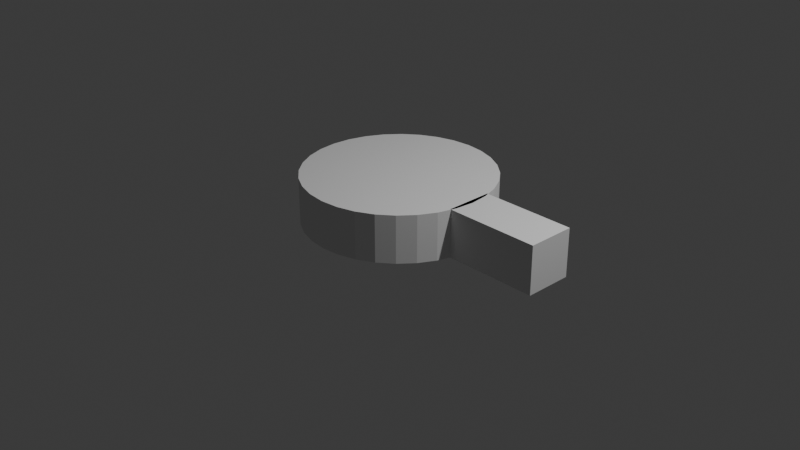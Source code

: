 # Source: drone.blend  (saved by Blender 4.4.32; exported with 4.5.12 LTS)
import bpy
from mathutils import Matrix  # noqa: F401  (used for matrix-valued properties, if any)

bpy.ops.wm.read_factory_settings(use_empty=True)
scene = bpy.context.scene
scene.name = 'Scene'

# ---- collections
col_collection = bpy.data.collections.new('Collection'); scene.collection.children.link(col_collection)

# ---- world
world_world = bpy.data.worlds.new('World'); scene.world = world_world
world_world.use_nodes = True; world_world.node_tree.nodes.clear()
_N = world_world.node_tree.nodes; _L = world_world.node_tree.links
n0 = _N.new('ShaderNodeOutputWorld'); n0.name = 'World Output'; n0.location = (300, 300)
n1 = _N.new('ShaderNodeBackground'); n1.name = 'Background'; n1.location = (10, 300)
n1.inputs[0].default_value = (0.05088, 0.05088, 0.05088, 1.0)
_L.new(n1.outputs[0], n0.inputs[0])
n0.is_active_output = True
world_world.color = (0.05088, 0.05088, 0.05088)
world_world.sun_shadow_jitter_overblur = 0.0

# ---- cameras
cam_camera = bpy.data.cameras.new('Camera')
cam_camera.clip_end = 100.0
cam_camera.ortho_scale = 7.314

# ---- lights
light_light = bpy.data.lights.new('Light', 'POINT')
light_light.energy = 1000.0
light_light.shadow_soft_size = 0.1

# ---- meshes
me_cylinder = bpy.data.meshes.new('Cylinder')
me_cylinder.from_pydata([(0.0, 1.0, -1.0), (0.0, 1.0, 1.0), (0.1951, 0.9808, -1.0), (0.1951, 0.9808, 1.0), (0.3827, 0.9239, -1.0), (0.3827, 0.9239, 1.0), (0.5556, 0.8315, -1.0), (0.5556, 0.8315, 1.0), (0.7071, 0.7071, -1.0), (0.7071, 0.7071, 1.0), (0.8315, 0.5556, -1.0), (0.8315, 0.5556, 1.0), (0.9239, 0.3827, -1.0), (0.9239, 0.3827, 1.0), (0.9808, 0.1951, -1.0), (0.9808, 0.1951, 1.0), (1.0, 0.0, -1.0), (1.0, 0.0, 1.0), (0.9808, -0.1951, -1.0), (0.9808, -0.1951, 1.0), (0.9239, -0.3827, -1.0), (0.9239, -0.3827, 1.0), (0.8315, -0.5556, -1.0), (0.8315, -0.5556, 1.0), (0.7071, -0.7071, -1.0), (0.7071, -0.7071, 1.0), (0.5556, -0.8315, -1.0), (0.5556, -0.8315, 1.0), (0.3827, -0.9239, -1.0), (0.3827, -0.9239, 1.0), (0.1951, -0.9808, -1.0), (0.1951, -0.9808, 1.0), (0.0, -1.0, -1.0), (0.0, -1.0, 1.0), (-0.1951, -0.9808, -1.0), (-0.1951, -0.9808, 1.0), (-0.3827, -0.9239, -1.0), (-0.3827, -0.9239, 1.0), (-0.5556, -0.8315, -1.0), (-0.5556, -0.8315, 1.0), (-0.7071, -0.7071, -1.0), (-0.7071, -0.7071, 1.0), (-0.8315, -0.5556, -1.0), (-0.8315, -0.5556, 1.0), (-0.9239, -0.3827, -1.0), (-0.9239, -0.3827, 1.0), (-0.9808, -0.1951, -1.0), (-0.9808, -0.1951, 1.0), (-1.0, 0.0, -1.0), (-1.0, 0.0, 1.0), (-0.9808, 0.1951, -1.0), (-0.9808, 0.1951, 1.0), (-0.9239, 0.3827, -1.0), (-0.9239, 0.3827, 1.0), (-0.8315, 0.5556, -1.0), (-0.8315, 0.5556, 1.0), (-0.7071, 0.7071, -1.0), (-0.7071, 0.7071, 1.0), (-0.5556, 0.8315, -1.0), (-0.5556, 0.8315, 1.0), (-0.3827, 0.9239, -1.0), (-0.3827, 0.9239, 1.0), (-0.1951, 0.9808, -1.0), (-0.1951, 0.9808, 1.0)], [], [(0, 1, 3, 2), (2, 3, 5, 4), (4, 5, 7, 6), (6, 7, 9, 8), (8, 9, 11, 10), (10, 11, 13, 12), (12, 13, 15, 14), (14, 15, 17, 16), (16, 17, 19, 18), (18, 19, 21, 20), (20, 21, 23, 22), (22, 23, 25, 24), (24, 25, 27, 26), (26, 27, 29, 28), (28, 29, 31, 30), (30, 31, 33, 32), (32, 33, 35, 34), (34, 35, 37, 36), (36, 37, 39, 38), (38, 39, 41, 40), (40, 41, 43, 42), (42, 43, 45, 44), (44, 45, 47, 46), (46, 47, 49, 48), (48, 49, 51, 50), (50, 51, 53, 52), (52, 53, 55, 54), (54, 55, 57, 56), (56, 57, 59, 58), (58, 59, 61, 60), (3, 1, 63, 61, 59, 57, 55, 53, 51, 49, 47, 45, 43, 41, 39, 37, 35, 33, 31, 29, 27, 25, 23, 21, 19, 17, 15, 13, 11, 9, 7, 5), (60, 61, 63, 62), (62, 63, 1, 0), (0, 2, 4, 6, 8, 10, 12, 14, 16, 18, 20, 22, 24, 26, 28, 30, 32, 34, 36, 38, 40, 42, 44, 46, 48, 50, 52, 54, 56, 58, 60, 62)])
_uv = me_cylinder.uv_layers.new(name='UVMap')
_uv.uv.foreach_set('vector', [1.0, 0.5, 1.0, 1.0, 0.9688, 1.0, 0.9688, 0.5, 0.9688, 0.5, 0.9688, 1.0, 0.9375, 1.0, 0.9375, 0.5, 0.9375, 0.5, 0.9375, 1.0, 0.9062, 1.0, 0.9062, 0.5, 0.9062, 0.5, 0.9062, 1.0, 0.875, 1.0, 0.875, 0.5, 0.875, 0.5, 0.875, 1.0, 0.8438, 1.0, 0.8438, 0.5, 0.8438, 0.5, 0.8438, 1.0, 0.8125, 1.0, 0.8125, 0.5, 0.8125, 0.5, 0.8125, 1.0, 0.7812, 1.0, 0.7812, 0.5, 0.7812, 0.5, 0.7812, 1.0, 0.75, 1.0, 0.75, 0.5, 0.75, 0.5, 0.75, 1.0, 0.7188, 1.0, 0.7188, 0.5, 0.7188, 0.5, 0.7188, 1.0, 0.6875, 1.0, 0.6875, 0.5, 0.6875, 0.5, 0.6875, 1.0, 0.6562, 1.0, 0.6562, 0.5, 0.6562, 0.5, 0.6562, 1.0, 0.625, 1.0, 0.625, 0.5, 0.625, 0.5, 0.625, 1.0, 0.5938, 1.0, 0.5938, 0.5, 0.5938, 0.5, 0.5938, 1.0, 0.5625, 1.0, 0.5625, 0.5, 0.5625, 0.5, 0.5625, 1.0, 0.5312, 1.0, 0.5312, 0.5, 0.5312, 0.5, 0.5312, 1.0, 0.5, 1.0, 0.5, 0.5, 0.5, 0.5, 0.5, 1.0, 0.4688, 1.0, 0.4688, 0.5, 0.4688, 0.5, 0.4688, 1.0, 0.4375, 1.0, 0.4375, 0.5, 0.4375, 0.5, 0.4375, 1.0, 0.4062, 1.0, 0.4062, 0.5, 0.4062, 0.5, 0.4062, 1.0, 0.375, 1.0, 0.375, 0.5, 0.375, 0.5, 0.375, 1.0, 0.3438, 1.0, 0.3438, 0.5, 0.3438, 0.5, 0.3438, 1.0, 0.3125, 1.0, 0.3125, 0.5, 0.3125, 0.5, 0.3125, 1.0, 0.2812, 1.0, 0.2812, 0.5, 0.2812, 0.5, 0.2812, 1.0, 0.25, 1.0, 0.25, 0.5, 0.25, 0.5, 0.25, 1.0, 0.2188, 1.0, 0.2188, 0.5, 0.2188, 0.5, 0.2188, 1.0, 0.1875, 1.0, 0.1875, 0.5, 0.1875, 0.5, 0.1875, 1.0, 0.1562, 1.0, 0.1562, 0.5, 0.1562, 0.5, 0.1562, 1.0, 0.125, 1.0, 0.125, 0.5, 0.125, 0.5, 0.125, 1.0, 0.09375, 1.0, 0.09375, 0.5, 0.09375, 0.5, 0.09375, 1.0, 0.0625, 1.0, 0.0625, 0.5, 0.2968, 0.4854, 0.25, 0.49, 0.2032, 0.4854, 0.1582, 0.4717, 0.1167, 0.4496, 0.08029, 0.4197, 0.05045, 0.3833, 0.02827, 0.3418, 0.01461, 0.2968, 0.01, 0.25, 0.01461, 0.2032, 0.02827, 0.1582, 0.05045, 0.1167, 0.08029, 0.08029, 0.1167, 0.05045, 0.1582, 0.02827, 0.2032, 0.01461, 0.25, 0.01, 0.2968, 0.01461, 0.3418, 0.02827, 0.3833, 0.05045, 0.4197, 0.08029, 0.4496, 0.1167, 0.4717, 0.1582, 0.4854, 0.2032, 0.49, 0.25, 0.4854, 0.2968, 0.4717, 0.3418, 0.4496, 0.3833, 0.4197, 0.4197, 0.3833, 0.4496, 0.3418, 0.4717, 0.0625, 0.5, 0.0625, 1.0, 0.03125, 1.0, 0.03125, 0.5, 0.03125, 0.5, 0.03125, 1.0, 0.0, 1.0, 0.0, 0.5, 0.75, 0.49, 0.7968, 0.4854, 0.8418, 0.4717, 0.8833, 0.4496, 0.9197, 0.4197, 0.9496, 0.3833, 0.9717, 0.3418, 0.9854, 0.2968, 0.99, 0.25, 0.9854, 0.2032, 0.9717, 0.1582, 0.9496, 0.1167, 0.9197, 0.08029, 0.8833, 0.05045, 0.8418, 0.02827, 0.7968, 0.01461, 0.75, 0.01, 0.7032, 0.01461, 0.6582, 0.02827, 0.6167, 0.05045, 0.5803, 0.08029, 0.5504, 0.1167, 0.5283, 0.1582, 0.5146, 0.2032, 0.51, 0.25, 0.5146, 0.2968, 0.5283, 0.3418, 0.5504, 0.3833, 0.5803, 0.4197, 0.6167, 0.4496, 0.6582, 0.4717, 0.7032, 0.4854])
me_cylinder.update()
me_cube_001 = bpy.data.meshes.new('Cube.001')
me_cube_001.from_pydata([(-1.0, -1.0, -1.0), (-1.0, -1.0, 1.0), (-1.0, 1.0, -1.0), (-1.0, 1.0, 1.0), (1.0, -1.0, -1.0), (1.0, -1.0, 1.0), (1.0, 1.0, -1.0), (1.0, 1.0, 1.0)], [], [(0, 1, 3, 2), (2, 3, 7, 6), (6, 7, 5, 4), (4, 5, 1, 0), (2, 6, 4, 0), (7, 3, 1, 5)])
_uv = me_cube_001.uv_layers.new(name='UVMap')
_uv.uv.foreach_set('vector', [0.375, 0.0, 0.625, 0.0, 0.625, 0.25, 0.375, 0.25, 0.375, 0.25, 0.625, 0.25, 0.625, 0.5, 0.375, 0.5, 0.375, 0.5, 0.625, 0.5, 0.625, 0.75, 0.375, 0.75, 0.375, 0.75, 0.625, 0.75, 0.625, 1.0, 0.375, 1.0, 0.125, 0.5, 0.375, 0.5, 0.375, 0.75, 0.125, 0.75, 0.625, 0.5, 0.875, 0.5, 0.875, 0.75, 0.625, 0.75])
me_cube_001.update()

# ---- objects
ob_light = bpy.data.objects.new('Light', light_light)
ob_camera = bpy.data.objects.new('Camera', cam_camera)
ob_body = bpy.data.objects.new('body', me_cylinder)
ob_cube = bpy.data.objects.new('Cube', me_cube_001)
ob_empty = bpy.data.objects.new('Empty', None)

# ---- transforms, parenting, visibility, modifiers, constraints
ob_light.location = (4.076, 1.005, 5.904)
ob_light.rotation_euler = (0.6503, 0.05522, 1.866)
ob_light.lock_rotations_4d = False
ob_light.empty_display_type = 'ARROWS'
ob_light.color = (0.0, 0.0, 0.0, 0.0)
ob_light.lineart.crease_threshold = 0.0
ob_camera.location = (7.359, -6.926, 4.958)
ob_camera.rotation_euler = (1.109, 0.0, 0.8149)
ob_camera.lock_rotations_4d = False
ob_camera.empty_display_type = 'ARROWS'
ob_camera.color = (0.0, 0.0, 0.0, 0.0)
ob_camera.display_type = 'WIRE'
ob_camera.lineart.crease_threshold = 0.0
ob_body.location = (0.0, 0.0, 0.2718)
ob_body.scale = (1.0, 1.0, 0.25)
ob_body.lock_scale = (True, True, False)
ob_cube.location = (1.452, 0.0, 0.2718)
ob_cube.rotation_euler = (0.0, -0.0, 4.712)
ob_cube.scale = (0.25, -0.5, 0.25)
_m = ob_cube.modifiers.new('Array', 'ARRAY')
_m.fit_type = 'FIT_CURVE'
ob_empty.location = (0.0, 0.0, 0.0)

# ---- collection membership
col_collection.objects.link(ob_light)
col_collection.objects.link(ob_camera)
col_collection.objects.link(ob_body)
col_collection.objects.link(ob_cube)
col_collection.objects.link(ob_empty)

# ---- scene / render settings (as saved in the file)
scene.camera = ob_camera
scene.frame_start = 1; scene.frame_end = 250; scene.frame_set(1)
scene.render.engine = 'BLENDER_EEVEE_NEXT'
bpy.context.view_layer.update()

